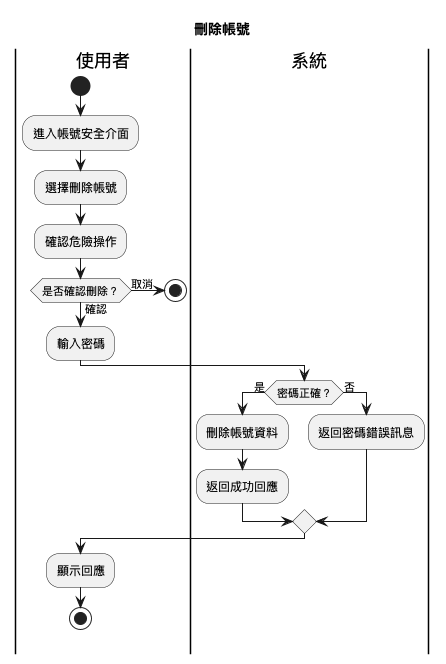

The diagram above was rendered by PlantUML. Its source (embedded in the PNG):
@startuml
title 刪除帳號
|使用者|
start
:進入帳號安全介面;
:選擇刪除帳號;
:確認危險操作;
if (是否確認刪除？) then (取消)
stop
else (確認)
  :輸入密碼;
  |系統|
  if (密碼正確？) then (是)
    :刪除帳號資料;
    :返回成功回應;
  else (否)
    :返回密碼錯誤訊息;
endif
|使用者|
:顯示回應;
stop
@enduml